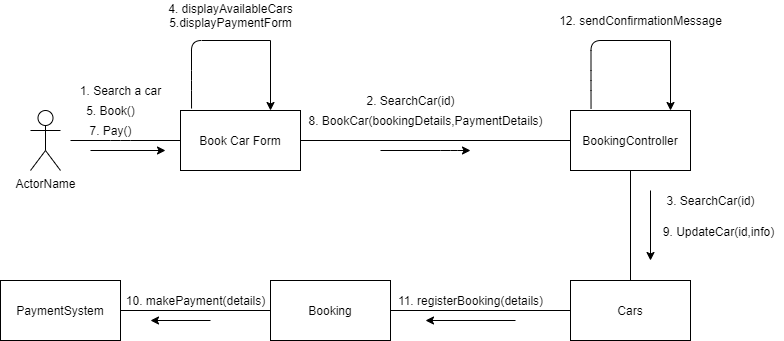

The diagram above was exported from draw.io. Its source (the exported page's mxGraphModel, read from the mxfile embedded in the PNG):
<mxGraphModel dx="868" dy="433" grid="1" gridSize="10" guides="1" tooltips="1" connect="1" arrows="1" fold="1" page="1" pageScale="1" pageWidth="850" pageHeight="1100" math="0" shadow="0">
  <root>
    <mxCell id="0" />
    <mxCell id="1" parent="0" />
    <mxCell id="Y2ZC0nHc4-nnmd89bHMH-1" value="ActorName" style="shape=umlActor;html=1;verticalLabelPosition=bottom;verticalAlign=top;align=center;" vertex="1" parent="1">
      <mxGeometry x="30" y="200" width="30" height="60" as="geometry" />
    </mxCell>
    <mxCell id="Y2ZC0nHc4-nnmd89bHMH-2" value="" style="endArrow=none;html=1;" edge="1" parent="1">
      <mxGeometry width="50" height="50" relative="1" as="geometry">
        <mxPoint x="70" y="230" as="sourcePoint" />
        <mxPoint x="180" y="230" as="targetPoint" />
        <Array as="points">
          <mxPoint x="120" y="230" />
        </Array>
      </mxGeometry>
    </mxCell>
    <mxCell id="Y2ZC0nHc4-nnmd89bHMH-3" value="1. Search a car" style="text;html=1;align=center;verticalAlign=middle;resizable=0;points=[];autosize=1;" vertex="1" parent="1">
      <mxGeometry x="70" y="170" width="100" height="20" as="geometry" />
    </mxCell>
    <mxCell id="Y2ZC0nHc4-nnmd89bHMH-4" value="Book Car Form" style="rounded=0;whiteSpace=wrap;html=1;" vertex="1" parent="1">
      <mxGeometry x="180" y="200" width="120" height="60" as="geometry" />
    </mxCell>
    <mxCell id="Y2ZC0nHc4-nnmd89bHMH-5" value="" style="endArrow=classic;html=1;" edge="1" parent="1">
      <mxGeometry width="50" height="50" relative="1" as="geometry">
        <mxPoint x="90" y="240" as="sourcePoint" />
        <mxPoint x="165" y="240" as="targetPoint" />
      </mxGeometry>
    </mxCell>
    <mxCell id="Y2ZC0nHc4-nnmd89bHMH-6" value="5. Book()" style="text;html=1;align=center;verticalAlign=middle;resizable=0;points=[];autosize=1;" vertex="1" parent="1">
      <mxGeometry x="80" y="190" width="60" height="20" as="geometry" />
    </mxCell>
    <mxCell id="Y2ZC0nHc4-nnmd89bHMH-7" value="7. Pay()" style="text;html=1;align=center;verticalAlign=middle;resizable=0;points=[];autosize=1;" vertex="1" parent="1">
      <mxGeometry x="80" y="210" width="60" height="20" as="geometry" />
    </mxCell>
    <mxCell id="Y2ZC0nHc4-nnmd89bHMH-8" value="" style="endArrow=classic;html=1;" edge="1" parent="1">
      <mxGeometry width="50" height="50" relative="1" as="geometry">
        <mxPoint x="380" y="240" as="sourcePoint" />
        <mxPoint x="470" y="240" as="targetPoint" />
        <Array as="points">
          <mxPoint x="450" y="240" />
        </Array>
      </mxGeometry>
    </mxCell>
    <mxCell id="Y2ZC0nHc4-nnmd89bHMH-10" value="" style="endArrow=none;html=1;exitX=1;exitY=0.5;exitDx=0;exitDy=0;entryX=0;entryY=0.5;entryDx=0;entryDy=0;" edge="1" parent="1" source="Y2ZC0nHc4-nnmd89bHMH-4" target="Y2ZC0nHc4-nnmd89bHMH-11">
      <mxGeometry width="50" height="50" relative="1" as="geometry">
        <mxPoint x="400" y="290" as="sourcePoint" />
        <mxPoint x="390" y="230" as="targetPoint" />
      </mxGeometry>
    </mxCell>
    <mxCell id="Y2ZC0nHc4-nnmd89bHMH-11" value="BookingController" style="rounded=0;whiteSpace=wrap;html=1;" vertex="1" parent="1">
      <mxGeometry x="570" y="200" width="120" height="60" as="geometry" />
    </mxCell>
    <mxCell id="Y2ZC0nHc4-nnmd89bHMH-12" value="2. SearchCar(id)" style="text;html=1;align=center;verticalAlign=middle;resizable=0;points=[];autosize=1;" vertex="1" parent="1">
      <mxGeometry x="360" y="180" width="100" height="20" as="geometry" />
    </mxCell>
    <mxCell id="Y2ZC0nHc4-nnmd89bHMH-13" value="8. BookCar(bookingDetails,PaymentDetails)" style="text;html=1;align=center;verticalAlign=middle;resizable=0;points=[];autosize=1;" vertex="1" parent="1">
      <mxGeometry x="300" y="200" width="250" height="20" as="geometry" />
    </mxCell>
    <mxCell id="Y2ZC0nHc4-nnmd89bHMH-14" value="" style="endArrow=classic;html=1;" edge="1" parent="1">
      <mxGeometry width="50" height="50" relative="1" as="geometry">
        <mxPoint x="650" y="280" as="sourcePoint" />
        <mxPoint x="650" y="350" as="targetPoint" />
      </mxGeometry>
    </mxCell>
    <mxCell id="Y2ZC0nHc4-nnmd89bHMH-15" value="" style="endArrow=none;html=1;entryX=0.5;entryY=1;entryDx=0;entryDy=0;" edge="1" parent="1" target="Y2ZC0nHc4-nnmd89bHMH-11">
      <mxGeometry width="50" height="50" relative="1" as="geometry">
        <mxPoint x="630" y="370" as="sourcePoint" />
        <mxPoint x="650" y="270" as="targetPoint" />
      </mxGeometry>
    </mxCell>
    <mxCell id="Y2ZC0nHc4-nnmd89bHMH-16" value="Cars" style="rounded=0;whiteSpace=wrap;html=1;" vertex="1" parent="1">
      <mxGeometry x="570" y="370" width="120" height="60" as="geometry" />
    </mxCell>
    <mxCell id="Y2ZC0nHc4-nnmd89bHMH-17" value="3. SearchCar(id)" style="text;html=1;align=center;verticalAlign=middle;resizable=0;points=[];autosize=1;" vertex="1" parent="1">
      <mxGeometry x="660" y="280" width="100" height="20" as="geometry" />
    </mxCell>
    <mxCell id="Y2ZC0nHc4-nnmd89bHMH-21" value="9. UpdateCar(id,info)" style="text;html=1;align=center;verticalAlign=middle;resizable=0;points=[];autosize=1;" vertex="1" parent="1">
      <mxGeometry x="653" y="311" width="130" height="20" as="geometry" />
    </mxCell>
    <mxCell id="Y2ZC0nHc4-nnmd89bHMH-22" value="" style="endArrow=none;html=1;entryX=0;entryY=0.5;entryDx=0;entryDy=0;exitX=1;exitY=0.5;exitDx=0;exitDy=0;" edge="1" parent="1" source="Y2ZC0nHc4-nnmd89bHMH-23" target="Y2ZC0nHc4-nnmd89bHMH-16">
      <mxGeometry width="50" height="50" relative="1" as="geometry">
        <mxPoint x="480" y="400" as="sourcePoint" />
        <mxPoint x="550" y="380" as="targetPoint" />
      </mxGeometry>
    </mxCell>
    <mxCell id="Y2ZC0nHc4-nnmd89bHMH-23" value="Booking" style="rounded=0;whiteSpace=wrap;html=1;" vertex="1" parent="1">
      <mxGeometry x="270" y="370" width="120" height="60" as="geometry" />
    </mxCell>
    <mxCell id="Y2ZC0nHc4-nnmd89bHMH-24" value="" style="endArrow=classic;html=1;" edge="1" parent="1">
      <mxGeometry width="50" height="50" relative="1" as="geometry">
        <mxPoint x="515" y="410" as="sourcePoint" />
        <mxPoint x="425" y="410" as="targetPoint" />
        <Array as="points" />
      </mxGeometry>
    </mxCell>
    <mxCell id="Y2ZC0nHc4-nnmd89bHMH-25" value="11. registerBooking(details)" style="text;html=1;align=center;verticalAlign=middle;resizable=0;points=[];autosize=1;" vertex="1" parent="1">
      <mxGeometry x="390" y="380" width="160" height="20" as="geometry" />
    </mxCell>
    <mxCell id="Y2ZC0nHc4-nnmd89bHMH-28" value="" style="endArrow=none;html=1;exitX=0;exitY=0.5;exitDx=0;exitDy=0;" edge="1" parent="1" source="Y2ZC0nHc4-nnmd89bHMH-23">
      <mxGeometry width="50" height="50" relative="1" as="geometry">
        <mxPoint x="160" y="410" as="sourcePoint" />
        <mxPoint x="120" y="400" as="targetPoint" />
      </mxGeometry>
    </mxCell>
    <mxCell id="Y2ZC0nHc4-nnmd89bHMH-29" value="PaymentSystem" style="rounded=0;whiteSpace=wrap;html=1;" vertex="1" parent="1">
      <mxGeometry y="370" width="120" height="60" as="geometry" />
    </mxCell>
    <mxCell id="Y2ZC0nHc4-nnmd89bHMH-30" value="" style="endArrow=classic;html=1;" edge="1" parent="1">
      <mxGeometry width="50" height="50" relative="1" as="geometry">
        <mxPoint x="210" y="410" as="sourcePoint" />
        <mxPoint x="150" y="410" as="targetPoint" />
      </mxGeometry>
    </mxCell>
    <mxCell id="Y2ZC0nHc4-nnmd89bHMH-31" value="10. makePayment(details)" style="text;html=1;align=center;verticalAlign=middle;resizable=0;points=[];autosize=1;" vertex="1" parent="1">
      <mxGeometry x="120" y="380" width="150" height="20" as="geometry" />
    </mxCell>
    <mxCell id="Y2ZC0nHc4-nnmd89bHMH-33" value="" style="endArrow=none;html=1;exitX=0.092;exitY=-0.033;exitDx=0;exitDy=0;exitPerimeter=0;" edge="1" parent="1" source="Y2ZC0nHc4-nnmd89bHMH-4">
      <mxGeometry width="50" height="50" relative="1" as="geometry">
        <mxPoint x="191" y="190" as="sourcePoint" />
        <mxPoint x="270" y="130" as="targetPoint" />
        <Array as="points">
          <mxPoint x="191" y="170" />
          <mxPoint x="191" y="130" />
        </Array>
      </mxGeometry>
    </mxCell>
    <mxCell id="Y2ZC0nHc4-nnmd89bHMH-36" value="" style="endArrow=classic;html=1;entryX=0.75;entryY=0;entryDx=0;entryDy=0;" edge="1" parent="1" target="Y2ZC0nHc4-nnmd89bHMH-4">
      <mxGeometry width="50" height="50" relative="1" as="geometry">
        <mxPoint x="270" y="130" as="sourcePoint" />
        <mxPoint x="300" y="130" as="targetPoint" />
      </mxGeometry>
    </mxCell>
    <mxCell id="Y2ZC0nHc4-nnmd89bHMH-37" value="4. displayAvailableCars&lt;br&gt;5.displayPaymentForm" style="text;html=1;align=center;verticalAlign=middle;resizable=0;points=[];autosize=1;" vertex="1" parent="1">
      <mxGeometry x="160" y="90" width="140" height="30" as="geometry" />
    </mxCell>
    <mxCell id="Y2ZC0nHc4-nnmd89bHMH-38" value="" style="endArrow=none;html=1;exitX=0.092;exitY=-0.033;exitDx=0;exitDy=0;exitPerimeter=0;" edge="1" parent="1">
      <mxGeometry width="50" height="50" relative="1" as="geometry">
        <mxPoint x="590.54" y="198.01999999999998" as="sourcePoint" />
        <mxPoint x="669.5" y="130" as="targetPoint" />
        <Array as="points">
          <mxPoint x="590.5" y="170" />
          <mxPoint x="590.5" y="130" />
        </Array>
      </mxGeometry>
    </mxCell>
    <mxCell id="Y2ZC0nHc4-nnmd89bHMH-39" value="" style="endArrow=classic;html=1;entryX=0.75;entryY=0;entryDx=0;entryDy=0;" edge="1" parent="1">
      <mxGeometry width="50" height="50" relative="1" as="geometry">
        <mxPoint x="670" y="130" as="sourcePoint" />
        <mxPoint x="670" y="200" as="targetPoint" />
      </mxGeometry>
    </mxCell>
    <mxCell id="Y2ZC0nHc4-nnmd89bHMH-40" value="12. sendConfirmationMessage" style="text;html=1;align=center;verticalAlign=middle;resizable=0;points=[];autosize=1;" vertex="1" parent="1">
      <mxGeometry x="550" y="100" width="180" height="20" as="geometry" />
    </mxCell>
  </root>
</mxGraphModel>